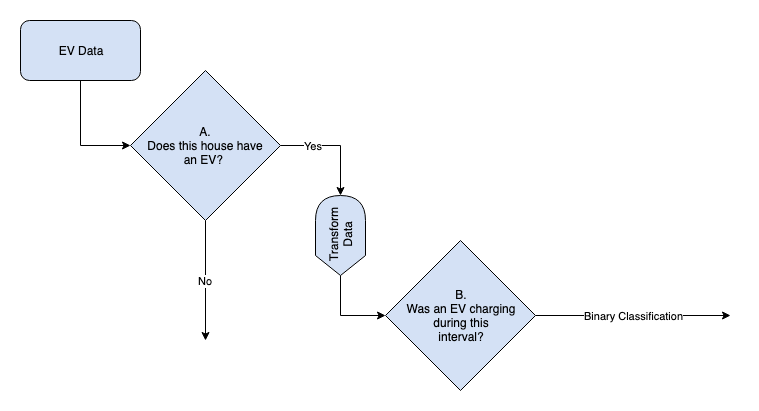

The diagram above was exported from draw.io. Its source (the exported page's mxGraphModel, read from the mxfile embedded in the PNG):
<mxGraphModel dx="1158" dy="647" grid="1" gridSize="10" guides="1" tooltips="1" connect="1" arrows="1" fold="1" page="1" pageScale="1" pageWidth="1100" pageHeight="850" math="0" shadow="0">
  <root>
    <mxCell id="0" />
    <mxCell id="1" parent="0" />
    <mxCell id="ZKjVxj6WpFGjoatPeqdV-3" style="edgeStyle=orthogonalEdgeStyle;rounded=0;orthogonalLoop=1;jettySize=auto;html=1;exitX=0.5;exitY=1;exitDx=0;exitDy=0;entryX=0;entryY=0.5;entryDx=0;entryDy=0;" parent="1" source="ZKjVxj6WpFGjoatPeqdV-1" target="ZKjVxj6WpFGjoatPeqdV-2" edge="1">
      <mxGeometry relative="1" as="geometry" />
    </mxCell>
    <mxCell id="ZKjVxj6WpFGjoatPeqdV-1" value="EV Data&lt;br&gt;" style="rounded=1;whiteSpace=wrap;html=1;fillColor=#D4E1F5;" parent="1" vertex="1">
      <mxGeometry x="110" y="130" width="120" height="60" as="geometry" />
    </mxCell>
    <mxCell id="ZKjVxj6WpFGjoatPeqdV-5" value="No" style="edgeStyle=orthogonalEdgeStyle;rounded=0;orthogonalLoop=1;jettySize=auto;html=1;exitX=0.5;exitY=1;exitDx=0;exitDy=0;" parent="1" source="ZKjVxj6WpFGjoatPeqdV-2" edge="1">
      <mxGeometry relative="1" as="geometry">
        <mxPoint x="295" y="450" as="targetPoint" />
        <Array as="points">
          <mxPoint x="295" y="450" />
        </Array>
      </mxGeometry>
    </mxCell>
    <mxCell id="ZKjVxj6WpFGjoatPeqdV-12" value="Yes" style="edgeStyle=orthogonalEdgeStyle;rounded=0;orthogonalLoop=1;jettySize=auto;html=1;exitX=1;exitY=0.5;exitDx=0;exitDy=0;entryX=1;entryY=0.5;entryDx=0;entryDy=0;entryPerimeter=0;" parent="1" source="ZKjVxj6WpFGjoatPeqdV-2" target="ZKjVxj6WpFGjoatPeqdV-18" edge="1">
      <mxGeometry x="-0.4074" relative="1" as="geometry">
        <mxPoint x="440" y="280" as="targetPoint" />
        <mxPoint as="offset" />
      </mxGeometry>
    </mxCell>
    <mxCell id="ZKjVxj6WpFGjoatPeqdV-2" value="A.&lt;br&gt;Does this house have&lt;br&gt;an EV?&amp;nbsp;&lt;br&gt;" style="rhombus;whiteSpace=wrap;html=1;fillColor=#D4E1F5;" parent="1" vertex="1">
      <mxGeometry x="220" y="180" width="150" height="150" as="geometry" />
    </mxCell>
    <mxCell id="ZKjVxj6WpFGjoatPeqdV-19" value="Binary Classification" style="edgeStyle=orthogonalEdgeStyle;rounded=0;orthogonalLoop=1;jettySize=auto;html=1;exitX=1;exitY=0.5;exitDx=0;exitDy=0;" parent="1" source="ZKjVxj6WpFGjoatPeqdV-4" edge="1">
      <mxGeometry relative="1" as="geometry">
        <mxPoint x="820" y="425" as="targetPoint" />
      </mxGeometry>
    </mxCell>
    <mxCell id="ZKjVxj6WpFGjoatPeqdV-4" value="B.&lt;br&gt;Was an EV charging&lt;br&gt;during this&lt;br&gt;interval?&lt;br&gt;" style="rhombus;whiteSpace=wrap;html=1;fillColor=#D4E1F5;" parent="1" vertex="1">
      <mxGeometry x="475" y="350" width="150" height="150" as="geometry" />
    </mxCell>
    <mxCell id="ZKjVxj6WpFGjoatPeqdV-13" style="edgeStyle=orthogonalEdgeStyle;rounded=0;orthogonalLoop=1;jettySize=auto;html=1;exitX=0;exitY=0.5;exitDx=0;exitDy=0;entryX=0;entryY=0.5;entryDx=0;entryDy=0;exitPerimeter=0;" parent="1" source="ZKjVxj6WpFGjoatPeqdV-18" target="ZKjVxj6WpFGjoatPeqdV-4" edge="1">
      <mxGeometry relative="1" as="geometry">
        <mxPoint x="440" y="360" as="sourcePoint" />
      </mxGeometry>
    </mxCell>
    <mxCell id="ZKjVxj6WpFGjoatPeqdV-18" value="Transform&lt;br&gt;Data&lt;br&gt;" style="shape=display;whiteSpace=wrap;html=1;rotation=-90;fillColor=#D4E1F5;" parent="1" vertex="1">
      <mxGeometry x="390" y="320" width="80" height="50" as="geometry" />
    </mxCell>
  </root>
</mxGraphModel>